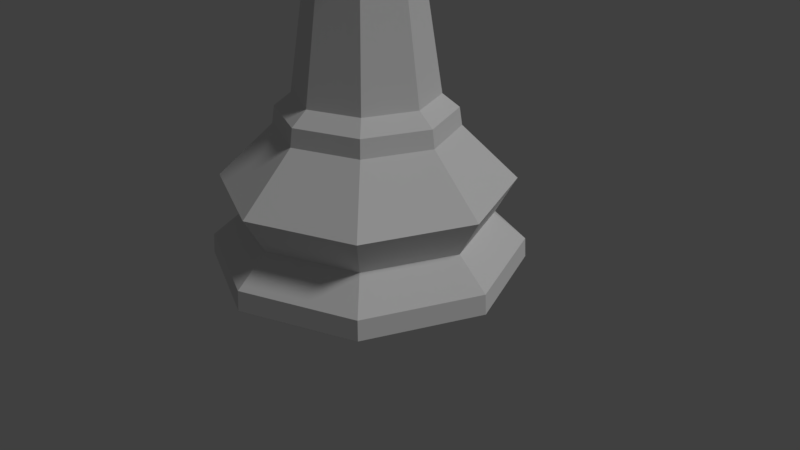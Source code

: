 # Source: LP_Queen.blend  (saved by Blender 2.79.0; exported with 4.5.12 LTS)
import bpy
from mathutils import Matrix  # noqa: F401  (used for matrix-valued properties, if any)

bpy.ops.wm.read_factory_settings(use_empty=True)
scene = bpy.context.scene
scene.name = 'Scene'

# ---- collections
col_collection_1 = bpy.data.collections.new('Collection 1'); scene.collection.children.link(col_collection_1)

# ---- world
world_world = bpy.data.worlds.new('World'); scene.world = world_world
world_world.color = (0.05088, 0.05088, 0.05088)
world_world.use_sun_shadow = False
world_world.sun_shadow_jitter_overblur = 0.0
world_world.cycles.sampling_method = 'MANUAL'

# ---- cameras
cam_camera = bpy.data.cameras.new('Camera')
cam_camera.clip_end = 100.0
cam_camera.lens = 35.0
cam_camera.sensor_width = 32.0
cam_camera.sensor_height = 18.0
cam_camera.ortho_scale = 7.314
cam_camera.dof.focus_distance = 0.0
cam_camera.dof.aperture_fstop = 128.0

# ---- lights
light_lamp = bpy.data.lights.new('Lamp', 'SUN')
light_lamp.transmission_factor = 0.0
light_lamp.cutoff_distance = 30.0
light_lamp.angle = 0.1993
light_lamp.energy = 1.0
light_lamp.shadow_buffer_clip_start = 1.001
light_lamp.shadow_soft_size = 0.1
light_lamp.shadow_cascade_max_distance = 1000.0

# ---- meshes
me_cylinder = bpy.data.meshes.new('Cylinder')
me_cylinder.from_pydata([(0.15, 0.15, 5.584), (0.2121, 0.2121, 5.372), (0.15, 0.15, 5.16), (0.2121, -2.491e-07, 5.584), (0.3, -2.417e-07, 5.372), (0.2121, -2.491e-07, 5.16), (0.15, -0.15, 5.584), (0.2121, -0.2121, 5.372), (0.15, -0.15, 5.16), (-7.573e-08, -0.2121, 5.584), (-6.828e-08, -0.3, 5.372), (-7.573e-08, -0.2121, 5.16), (-0.15, -0.15, 5.584), (-0.2121, -0.2121, 5.372), (-0.15, -0.15, 5.16), (-9.815e-08, -2.453e-07, 5.672), (-0.2121, -2.417e-07, 5.584), (-0.3, -2.417e-07, 5.372), (-0.2121, -2.417e-07, 5.16), (-0.15, 0.15, 5.584), (-0.2121, 0.2121, 5.372), (-0.15, 0.15, 5.16), (-7.573e-08, 0.2121, 5.584), (-6.828e-08, 0.3, 5.372), (-7.573e-08, 0.2121, 5.16), (-7.192e-08, 2.0, -2.073), (-0.768, 9.443e-07, 3.6), (1.414, 1.414, -2.073), (-0.5431, 0.5431, 3.6), (2.0, -6.811e-08, -2.073), (6.291e-08, 0.768, 3.6), (1.414, -1.414, -2.073), (0.7797, -0.7797, -0.0848), (-7.236e-07, -2.0, -2.073), (0.5431, 0.5431, 3.6), (-1.414, -1.414, -2.073), (-0.7797, -0.7797, -0.0848), (-2.0, 1.712e-06, -2.073), (0.768, 2.607e-07, 3.6), (-1.414, 1.414, -2.073), (0.5431, -0.5431, 3.6), (-2.97e-08, 1.569, -1.465), (1.449e-08, 1.103, -0.0848), (0.7797, 0.7797, -0.0848), (1.11, 1.11, -1.465), (1.103, 1.242e-07, -0.0848), (1.569, 3.927e-08, -1.465), (-1.873e-07, -0.768, 3.6), (1.11, -1.11, -1.465), (-3.448e-07, -1.103, -0.0848), (-5.41e-07, -1.569, -1.465), (-0.5431, -0.5431, 3.6), (-1.11, -1.11, -1.465), (-1.103, 1.106e-06, -0.0848), (-1.569, 1.436e-06, -1.465), (-0.7797, 0.7797, -0.0848), (-1.11, 1.11, -1.465), (-6.975e-08, 1.982, -1.818), (1.402, 1.402, -1.818), (1.982, -6.357e-08, -1.818), (1.402, -1.402, -1.818), (-7.158e-07, -1.982, -1.818), (-1.402, -1.402, -1.818), (-1.982, 1.701e-06, -1.818), (-1.402, 1.402, -1.818), (-5.363e-08, 1.837, -0.986), (1.299, 1.299, -0.986), (1.837, -2.651e-08, -0.986), (1.299, -1.299, -0.986), (-6.52e-07, -1.837, -0.986), (-1.299, -1.299, -0.986), (-1.837, 1.609e-06, -0.986), (-1.299, 1.299, -0.986), (-0.697, -0.697, 3.514), (-2.616e-07, -0.9857, 3.514), (0.697, -0.697, 3.514), (0.9857, 2.242e-07, 3.514), (0.697, 0.697, 3.514), (5.962e-08, 0.9857, 3.514), (-0.697, 0.697, 3.514), (-0.9857, 1.102e-06, 3.514), (-0.4575, -0.4575, 1.636), (-0.5025, -0.5025, 2.956), (-0.9287, -0.9287, 3.154), (-0.6926, -0.6926, 3.392), (-0.9795, 1.068e-06, 3.392), (-1.313, 1.304e-06, 3.154), (-0.7106, 8.923e-07, 2.956), (-0.647, 7.968e-07, 1.636), (3.511e-08, 0.647, 1.636), (4.688e-08, 0.7106, 2.956), (2.599e-08, 1.313, 3.154), (4.596e-08, 0.9795, 3.392), (0.6926, 0.6926, 3.392), (0.9287, 0.9287, 3.154), (0.5025, 0.5025, 2.956), (0.4575, 0.4575, 1.636), (0.647, 2.209e-07, 1.636), (0.7106, 2.598e-07, 2.956), (1.313, 1.346e-07, 3.154), (0.9795, 1.965e-07, 3.392), (0.6926, -0.6926, 3.392), (0.9287, -0.9287, 3.154), (0.5025, -0.5025, 2.956), (0.4575, -0.4575, 1.636), (-1.757e-07, -0.647, 1.636), (-1.847e-07, -0.7106, 2.956), (-4.02e-07, -1.313, 3.154), (-2.732e-07, -0.9795, 3.392), (-0.6926, 0.6926, 3.392), (-0.9287, 0.9287, 3.154), (-0.5025, 0.5025, 2.956), (-0.4575, 0.4575, 1.636), (-0.7943, 9.619e-07, 4.14), (-0.5616, 0.5616, 4.14), (5.923e-08, 0.7943, 4.14), (0.5616, 0.5616, 4.14), (0.7943, 2.549e-07, 4.14), (0.5616, -0.5616, 4.14), (-1.996e-07, -0.7943, 4.14), (-0.5616, -0.5616, 4.14), (-7.616e-09, 1.137, -0.3082), (-3.779e-07, -1.137, -0.3082), (-1.137, 1.125e-06, -0.3082), (0.8039, 0.8039, -0.3082), (1.137, 1.132e-07, -0.3082), (-0.8039, 0.8039, -0.3082), (0.8039, -0.8039, -0.3082), (-0.8039, -0.8039, -0.3082), (0.6315, -0.6315, 0.08115), (-0.6315, -0.6315, 0.08115), (-0.8931, 9.612e-07, 0.08115), (0.6315, 0.6315, 0.08115), (-0.6315, 0.6315, 0.08115), (2.412e-08, 0.8931, 0.08115), (0.8931, 1.663e-07, 0.08115), (-2.669e-07, -0.8931, 0.08115), (-0.08849, -0.08849, 5.123), (-0.08849, 0.08849, 5.123), (0.08849, -0.08849, 5.123), (-0.7627, 8.894e-07, 4.698), (-0.5393, -0.5393, 4.698), (-0.5393, 0.5393, 4.698), (-6.77e-09, 0.7627, 4.698), (0.5393, 0.5393, 4.698), (0.7627, 2.1e-07, 4.698), (0.5393, -0.5393, 4.698), (-1.814e-07, -0.7627, 4.698), (-0.3867, -0.3867, 4.987), (-0.5469, 7.018e-07, 4.987), (-0.3867, 0.3867, 4.987), (-4.916e-08, 0.5469, 4.987), (0.3867, 0.3867, 4.987), (0.5469, 2.062e-07, 4.987), (0.3867, -0.3867, 4.987), (-1.028e-07, -0.5469, 4.987), (0.08695, 0.08695, 5.123), (0.123, -2.475e-07, 5.123), (-7.413e-08, 0.123, 5.123), (-7.413e-08, -0.123, 5.123), (-0.123, -2.432e-07, 5.123), (0.706, 0.706, 4.548), (4.765e-08, 0.9984, 4.548), (-2.777e-07, -0.9984, 4.548), (-0.706, 0.706, 4.548), (0.9984, 2.129e-07, 4.548), (0.706, -0.706, 4.548), (-0.706, -0.706, 4.548), (-0.9984, 1.102e-06, 4.548), (-1.026, -0.4251, 4.957), (-1.026, 0.4251, 4.957), (-0.4251, 1.026, 4.957), (0.4251, 1.026, 4.957), (1.026, 0.4251, 4.957), (1.026, -0.4251, 4.957), (0.4251, -1.026, 4.957), (-0.4251, -1.026, 4.957)], [], [(23, 22, 0, 1), (24, 23, 1, 2), (22, 15, 0), (1, 0, 3, 4), (2, 1, 4, 5), (0, 15, 3), (4, 3, 6, 7), (5, 4, 7, 8), (3, 15, 6), (7, 6, 9, 10), (8, 7, 10, 11), (6, 15, 9), (10, 9, 12, 13), (11, 10, 13, 14), (9, 15, 12), (12, 15, 16), (13, 12, 16, 17), (14, 13, 17, 18), (18, 17, 20, 21), (16, 15, 19), (17, 16, 19, 20), (21, 20, 23, 24), (19, 15, 22), (20, 19, 22, 23), (123, 71, 70, 128), (128, 70, 69, 122), (126, 72, 71, 123), (121, 65, 72, 126), (68, 48, 46, 67), (69, 50, 48, 68), (65, 41, 56, 72), (72, 56, 54, 71), (66, 44, 41, 65), (67, 46, 44, 66), (70, 52, 50, 69), (71, 54, 52, 70), (46, 59, 58, 44), (44, 58, 57, 41), (48, 60, 59, 46), (50, 61, 60, 48), (56, 64, 63, 54), (41, 57, 64, 56), (61, 33, 31, 60), (60, 31, 29, 59), (52, 62, 61, 50), (54, 63, 62, 52), (58, 27, 25, 57), (59, 29, 27, 58), (63, 37, 35, 62), (57, 25, 39, 64), (62, 35, 33, 61), (64, 39, 37, 63), (73, 74, 47, 51), (75, 76, 38, 40), (77, 78, 30, 34), (79, 80, 26, 28), (74, 75, 40, 47), (76, 77, 34, 38), (122, 69, 68, 127), (127, 68, 67, 125), (78, 79, 28, 30), (80, 73, 51, 26), (124, 66, 65, 121), (125, 67, 66, 124), (85, 84, 73, 80), (93, 92, 78, 77), (101, 100, 76, 75), (84, 108, 74, 73), (100, 93, 77, 76), (109, 85, 80, 79), (108, 101, 75, 74), (92, 109, 79, 78), (134, 133, 112, 89), (89, 112, 111, 90), (90, 111, 110, 91), (91, 110, 109, 92), (136, 129, 104, 105), (105, 104, 103, 106), (106, 103, 102, 107), (107, 102, 101, 108), (133, 131, 88, 112), (112, 88, 87, 111), (111, 87, 86, 110), (110, 86, 85, 109), (135, 132, 96, 97), (97, 96, 95, 98), (98, 95, 94, 99), (99, 94, 93, 100), (130, 136, 105, 81), (81, 105, 106, 82), (82, 106, 107, 83), (83, 107, 108, 84), (129, 135, 97, 104), (104, 97, 98, 103), (103, 98, 99, 102), (102, 99, 100, 101), (132, 134, 89, 96), (96, 89, 90, 95), (95, 90, 91, 94), (94, 91, 92, 93), (131, 130, 81, 88), (88, 81, 82, 87), (87, 82, 83, 86), (86, 83, 84, 85), (33, 35, 37, 39, 25, 27, 29, 31), (30, 28, 114, 115), (51, 47, 119, 120), (26, 51, 120, 113), (47, 40, 118, 119), (38, 34, 116, 117), (40, 38, 117, 118), (28, 26, 113, 114), (34, 30, 115, 116), (45, 125, 124, 43), (43, 124, 121, 42), (32, 127, 125, 45), (49, 122, 127, 32), (42, 121, 126, 55), (55, 126, 123, 53), (36, 128, 122, 49), (53, 123, 128, 36), (53, 36, 130, 131), (43, 42, 134, 132), (32, 45, 135, 129), (36, 49, 136, 130), (45, 43, 132, 135), (55, 53, 131, 133), (49, 32, 129, 136), (42, 55, 133, 134), (176, 141, 167), (166, 118, 117, 165, 174), (117, 116, 161, 173, 165), (169, 140, 168), (140, 170, 168), (148, 149, 140, 141), (149, 150, 142, 140), (150, 151, 143, 142), (151, 152, 144, 143), (152, 153, 145, 144), (153, 154, 146, 145), (154, 155, 147, 146), (155, 148, 141, 147), (159, 137, 148, 155), (139, 159, 155, 154), (157, 139, 154, 153), (156, 157, 153, 152), (158, 156, 152, 151), (138, 158, 151, 150), (160, 138, 150, 149), (137, 160, 149, 148), (159, 139, 8, 11), (137, 159, 11, 14), (138, 160, 18, 21), (158, 138, 21, 24), (160, 137, 14, 18), (139, 157, 5, 8), (156, 158, 24, 2), (157, 156, 2, 5), (141, 169, 167), (163, 147, 176), (175, 147, 163), (163, 176, 167, 120, 119), (119, 118, 166, 175, 163), (141, 140, 169), (147, 141, 176), (162, 172, 161, 116, 115), (115, 114, 164, 171, 162), (114, 113, 168, 170, 164), (168, 113, 120, 167, 169), (146, 147, 175), (166, 146, 175), (174, 146, 166), (145, 146, 174), (174, 165, 145), (165, 173, 145), (145, 173, 144), (173, 161, 144), (172, 144, 161), (144, 172, 143), (172, 162, 143), (171, 143, 162), (143, 171, 142), (171, 164, 142), (140, 142, 170), (170, 142, 164)])
me_cylinder.use_remesh_preserve_volume = False
me_cylinder.use_remesh_preserve_attributes = False
me_cylinder.use_mirror_vertex_groups = False
me_cylinder.update()

# ---- objects
ob_lp_queen = bpy.data.objects.new('LP Queen', me_cylinder)
ob_lamp = bpy.data.objects.new('Lamp', light_lamp)
ob_camera = bpy.data.objects.new('Camera', cam_camera)

# ---- transforms, parenting, visibility, modifiers, constraints
ob_lp_queen.location = (7.192e-08, 2.191e-07, 2.073)
ob_lp_queen.lineart.crease_threshold = 0.0
ob_lamp.location = (4.076, 1.005, 5.904)
ob_lamp.rotation_euler = (0.6503, 0.05522, 1.866)
ob_lamp.lock_rotations_4d = False
ob_lamp.empty_display_type = 'ARROWS'
ob_lamp.color = (0.0, 0.0, 0.0, 0.0)
ob_lamp.lineart.crease_threshold = 0.0
ob_camera.location = (7.481, -6.508, 5.344)
ob_camera.rotation_euler = (1.109, 0.0, 0.8149)
ob_camera.lock_rotations_4d = False
ob_camera.empty_display_type = 'ARROWS'
ob_camera.color = (0.0, 0.0, 0.0, 0.0)
ob_camera.display_type = 'WIRE'
ob_camera.lineart.crease_threshold = 0.0

# ---- collection membership
col_collection_1.objects.link(ob_lp_queen)
col_collection_1.objects.link(ob_lamp)
col_collection_1.objects.link(ob_camera)

# ---- scene / render settings (as saved in the file)
scene.camera = ob_camera
scene.frame_start = 1; scene.frame_end = 250; scene.frame_set(0)
scene.render.engine = 'BLENDER_EEVEE_NEXT'
scene.render.resolution_percentage = 50
scene.render.dither_intensity = 0.0
scene.cycles.use_denoising = False
scene.cycles.samples = 128
scene.cycles.sampling_pattern = 'TABULATED_SOBOL'
scene.cycles.use_adaptive_sampling = False
scene.cycles.use_light_tree = False
scene.cycles.blur_glossy = 0.0
scene.cycles.sample_clamp_indirect = 0.0
scene.view_settings.view_transform = 'Standard'
bpy.context.view_layer.update()

